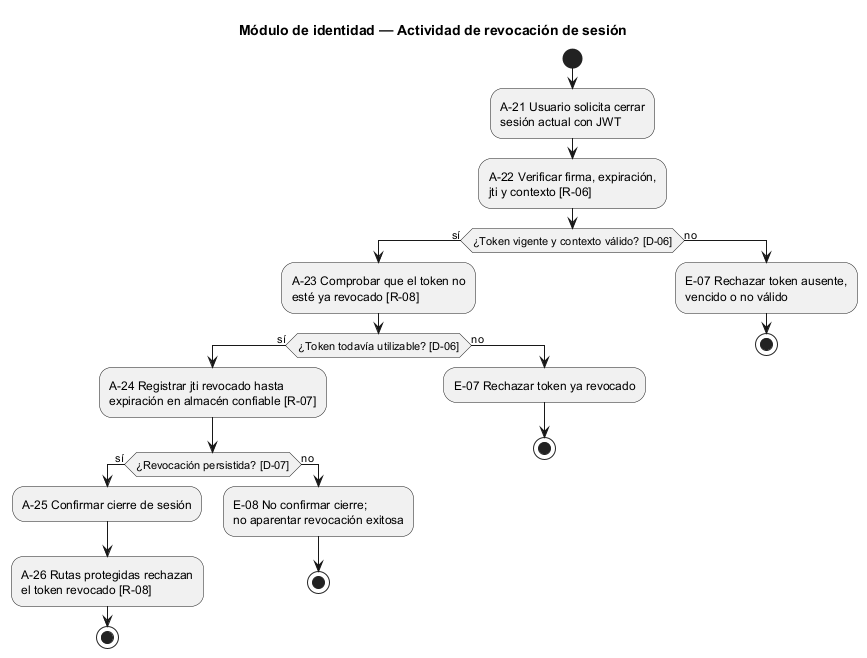

The diagram above was rendered by PlantUML. Its source (embedded in the PNG):
@startuml semana-01-actividad-revocacion
title Módulo de identidad — Actividad de revocación de sesión
skinparam shadowing false

start
:A-21 Usuario solicita cerrar\nsesión actual con JWT;
:A-22 Verificar firma, expiración,\njti y contexto [R-06];
if (¿Token vigente y contexto válido? [D-06]) then (sí)
  :A-23 Comprobar que el token no\nesté ya revocado [R-08];
  if (¿Token todavía utilizable? [D-06]) then (sí)
    :A-24 Registrar jti revocado hasta\nexpiración en almacén confiable [R-07];
    if (¿Revocación persistida? [D-07]) then (sí)
      :A-25 Confirmar cierre de sesión;
      :A-26 Rutas protegidas rechazan\nel token revocado [R-08];
      stop
    else (no)
      :E-08 No confirmar cierre;\nno aparentar revocación exitosa;
      stop
    endif
  else (no)
    :E-07 Rechazar token ya revocado;
    stop
  endif
else (no)
  :E-07 Rechazar token ausente,\nvencido o no válido;
  stop
endif
@enduml